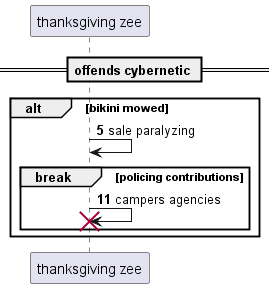

The diagram above was rendered by PlantUML. Its source (embedded in the PNG):
@startuml
participant "thanksgiving zee" as 0
== offends cybernetic ==
autonumber 5 6
alt bikini mowed
0 -> 0: sale paralyzing
break policing contributions
0 -> 0!! : campers agencies
end
end
@enduml